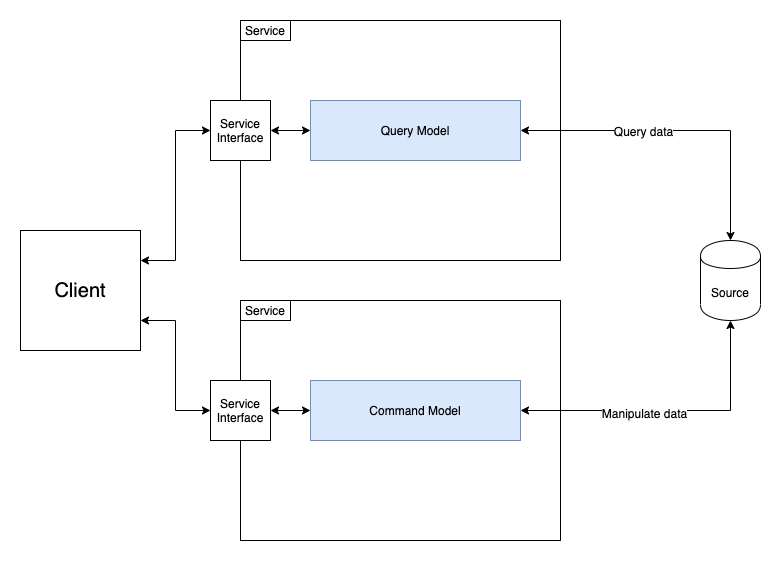

The diagram above was exported from draw.io. Its source (the exported page's mxGraphModel, read from the mxfile embedded in the PNG):
<mxGraphModel dx="1092" dy="983" grid="1" gridSize="10" guides="1" tooltips="1" connect="1" arrows="1" fold="1" page="1" pageScale="1" pageWidth="850" pageHeight="1100" math="0" shadow="0">
  <root>
    <mxCell id="IxzLbqiRY0nb2s_L4Lhs-0" />
    <mxCell id="IxzLbqiRY0nb2s_L4Lhs-1" parent="IxzLbqiRY0nb2s_L4Lhs-0" />
    <mxCell id="ex12rqGrORjYjZZnEjSu-0" style="edgeStyle=orthogonalEdgeStyle;rounded=0;orthogonalLoop=1;jettySize=auto;html=1;exitX=1;exitY=0.25;exitDx=0;exitDy=0;entryX=0;entryY=0.5;entryDx=0;entryDy=0;startArrow=classic;startFill=1;fontSize=12;" edge="1" parent="IxzLbqiRY0nb2s_L4Lhs-1" source="ex12rqGrORjYjZZnEjSu-2" target="ex12rqGrORjYjZZnEjSu-6">
      <mxGeometry relative="1" as="geometry" />
    </mxCell>
    <mxCell id="ex12rqGrORjYjZZnEjSu-1" style="edgeStyle=orthogonalEdgeStyle;rounded=0;orthogonalLoop=1;jettySize=auto;html=1;exitX=1;exitY=0.75;exitDx=0;exitDy=0;entryX=0;entryY=0.5;entryDx=0;entryDy=0;startArrow=classic;startFill=1;fontSize=12;" edge="1" parent="IxzLbqiRY0nb2s_L4Lhs-1" source="ex12rqGrORjYjZZnEjSu-2" target="ex12rqGrORjYjZZnEjSu-14">
      <mxGeometry relative="1" as="geometry" />
    </mxCell>
    <mxCell id="ex12rqGrORjYjZZnEjSu-2" value="Client" style="rounded=0;whiteSpace=wrap;html=1;fontSize=20;" vertex="1" parent="IxzLbqiRY0nb2s_L4Lhs-1">
      <mxGeometry x="40" y="250" width="120" height="120" as="geometry" />
    </mxCell>
    <mxCell id="ex12rqGrORjYjZZnEjSu-3" value="" style="rounded=0;whiteSpace=wrap;html=1;fontSize=20;" vertex="1" parent="IxzLbqiRY0nb2s_L4Lhs-1">
      <mxGeometry x="260" y="40" width="320" height="240" as="geometry" />
    </mxCell>
    <mxCell id="ex12rqGrORjYjZZnEjSu-4" value="Service" style="rounded=0;whiteSpace=wrap;html=1;fontSize=12;" vertex="1" parent="IxzLbqiRY0nb2s_L4Lhs-1">
      <mxGeometry x="260" y="40" width="50" height="20" as="geometry" />
    </mxCell>
    <mxCell id="ex12rqGrORjYjZZnEjSu-5" style="edgeStyle=orthogonalEdgeStyle;rounded=0;orthogonalLoop=1;jettySize=auto;html=1;exitX=1;exitY=0.5;exitDx=0;exitDy=0;entryX=0;entryY=0.5;entryDx=0;entryDy=0;fontSize=12;startArrow=classic;startFill=1;" edge="1" parent="IxzLbqiRY0nb2s_L4Lhs-1" source="ex12rqGrORjYjZZnEjSu-6" target="ex12rqGrORjYjZZnEjSu-9">
      <mxGeometry relative="1" as="geometry" />
    </mxCell>
    <mxCell id="ex12rqGrORjYjZZnEjSu-6" value="Service&lt;br&gt;Interface" style="rounded=0;whiteSpace=wrap;html=1;fontSize=12;" vertex="1" parent="IxzLbqiRY0nb2s_L4Lhs-1">
      <mxGeometry x="230" y="120" width="60" height="60" as="geometry" />
    </mxCell>
    <mxCell id="ex12rqGrORjYjZZnEjSu-7" style="edgeStyle=orthogonalEdgeStyle;rounded=0;orthogonalLoop=1;jettySize=auto;html=1;exitX=1;exitY=0.5;exitDx=0;exitDy=0;entryX=0.5;entryY=0;entryDx=0;entryDy=0;startArrow=classic;startFill=1;fontSize=12;" edge="1" parent="IxzLbqiRY0nb2s_L4Lhs-1" source="ex12rqGrORjYjZZnEjSu-9" target="ex12rqGrORjYjZZnEjSu-10">
      <mxGeometry relative="1" as="geometry" />
    </mxCell>
    <mxCell id="ex12rqGrORjYjZZnEjSu-8" value="Query data" style="edgeLabel;html=1;align=center;verticalAlign=middle;resizable=0;points=[];fontSize=12;" vertex="1" connectable="0" parent="ex12rqGrORjYjZZnEjSu-7">
      <mxGeometry x="-0.2344" relative="1" as="geometry">
        <mxPoint as="offset" />
      </mxGeometry>
    </mxCell>
    <mxCell id="ex12rqGrORjYjZZnEjSu-9" value="Query Model" style="rounded=0;whiteSpace=wrap;html=1;fontSize=12;fillColor=#dae8fc;strokeColor=#6c8ebf;" vertex="1" parent="IxzLbqiRY0nb2s_L4Lhs-1">
      <mxGeometry x="330" y="120" width="210" height="60" as="geometry" />
    </mxCell>
    <mxCell id="ex12rqGrORjYjZZnEjSu-10" value="Source" style="shape=cylinder;whiteSpace=wrap;html=1;boundedLbl=1;backgroundOutline=1;fontSize=12;" vertex="1" parent="IxzLbqiRY0nb2s_L4Lhs-1">
      <mxGeometry x="720" y="260" width="60" height="80" as="geometry" />
    </mxCell>
    <mxCell id="ex12rqGrORjYjZZnEjSu-11" value="" style="rounded=0;whiteSpace=wrap;html=1;fontSize=20;" vertex="1" parent="IxzLbqiRY0nb2s_L4Lhs-1">
      <mxGeometry x="260" y="320" width="320" height="240" as="geometry" />
    </mxCell>
    <mxCell id="ex12rqGrORjYjZZnEjSu-12" value="Service" style="rounded=0;whiteSpace=wrap;html=1;fontSize=12;" vertex="1" parent="IxzLbqiRY0nb2s_L4Lhs-1">
      <mxGeometry x="260" y="320" width="50" height="20" as="geometry" />
    </mxCell>
    <mxCell id="ex12rqGrORjYjZZnEjSu-13" style="edgeStyle=orthogonalEdgeStyle;rounded=0;orthogonalLoop=1;jettySize=auto;html=1;exitX=1;exitY=0.5;exitDx=0;exitDy=0;entryX=0;entryY=0.5;entryDx=0;entryDy=0;startArrow=classic;startFill=1;fontSize=12;" edge="1" parent="IxzLbqiRY0nb2s_L4Lhs-1" source="ex12rqGrORjYjZZnEjSu-14" target="ex12rqGrORjYjZZnEjSu-17">
      <mxGeometry relative="1" as="geometry" />
    </mxCell>
    <mxCell id="ex12rqGrORjYjZZnEjSu-14" value="Service&lt;br&gt;Interface" style="rounded=0;whiteSpace=wrap;html=1;fontSize=12;" vertex="1" parent="IxzLbqiRY0nb2s_L4Lhs-1">
      <mxGeometry x="230" y="400" width="60" height="60" as="geometry" />
    </mxCell>
    <mxCell id="ex12rqGrORjYjZZnEjSu-15" style="edgeStyle=orthogonalEdgeStyle;rounded=0;orthogonalLoop=1;jettySize=auto;html=1;exitX=1;exitY=0.5;exitDx=0;exitDy=0;entryX=0.5;entryY=1;entryDx=0;entryDy=0;startArrow=classic;startFill=1;fontSize=12;" edge="1" parent="IxzLbqiRY0nb2s_L4Lhs-1" source="ex12rqGrORjYjZZnEjSu-17" target="ex12rqGrORjYjZZnEjSu-10">
      <mxGeometry relative="1" as="geometry" />
    </mxCell>
    <mxCell id="ex12rqGrORjYjZZnEjSu-16" value="Manipulate data" style="edgeLabel;html=1;align=center;verticalAlign=middle;resizable=0;points=[];fontSize=12;" vertex="1" connectable="0" parent="ex12rqGrORjYjZZnEjSu-15">
      <mxGeometry x="-0.1833" y="-2" relative="1" as="geometry">
        <mxPoint as="offset" />
      </mxGeometry>
    </mxCell>
    <mxCell id="ex12rqGrORjYjZZnEjSu-17" value="Command Model" style="rounded=0;whiteSpace=wrap;html=1;fontSize=12;fillColor=#dae8fc;strokeColor=#6c8ebf;" vertex="1" parent="IxzLbqiRY0nb2s_L4Lhs-1">
      <mxGeometry x="330" y="400" width="210" height="60" as="geometry" />
    </mxCell>
  </root>
</mxGraphModel>